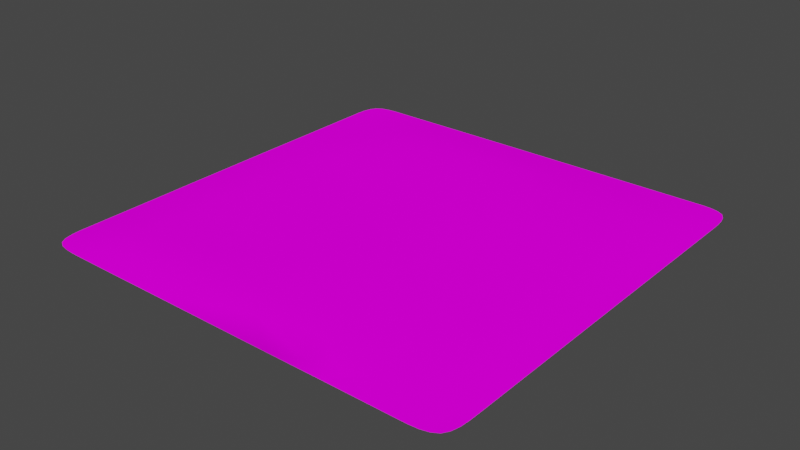 # Source: Rug1.blend  (saved by Blender 3.3.6; exported with 4.5.12 LTS)
import bpy
from mathutils import Matrix  # noqa: F401  (used for matrix-valued properties, if any)

bpy.ops.wm.read_factory_settings(use_empty=True)
scene = bpy.context.scene
scene.name = 'Scene'

# ---- collections
col_collection = bpy.data.collections.new('Collection'); scene.collection.children.link(col_collection)

# ---- images (referenced by path relative to the original .blend; pixels are not part of the script)
import os
ASSET_DIR = os.environ.get("B2B_ASSET_DIR", "")  # directory of the original .blend (textures are referenced by path, not embedded)
HERE = os.path.dirname(os.path.abspath(__file__))  # packed textures are extracted next to this script under _unpacked/

def load_image(name, relpath, width, height, colorspace="sRGB"):
    """Load a texture the original file referenced (path relative to the .blend, or extracted next to this script)."""
    p = next((c for c in (os.path.join(HERE, relpath), os.path.join(ASSET_DIR, relpath)) if relpath and os.path.exists(c)), "")
    if p:
        img = bpy.data.images.load(p, check_existing=True)
        img.name = name
    else:  # same state as the original file: an image datablock whose file is absent (Cycles renders it pink)
        img = bpy.data.images.new(name, width, height)
        img.source = "FILE"
        img.filepath = "//" + (relpath or name)
    img.colorspace_settings.name = colorspace
    return img
img_carpet003_4k_roughness_jpg = load_image('Carpet003_4K_Roughness.jpg', 'Carpet003_4K-JPG/Carpet003_4K_Roughness.jpg', 1024, 1024, 'sRGB')
img_carpet003_4k_displacement_jpg = load_image('Carpet003_4K_Displacement.jpg', 'Carpet003_4K-JPG/Carpet003_4K_Displacement.jpg', 1024, 1024, 'sRGB')
img_carpet003_4k_normalgl_jpg = load_image('Carpet003_4K_NormalGL.jpg', 'Carpet003_4K-JPG/Carpet003_4K_NormalGL.jpg', 1024, 1024, 'Non-Color')
img_carpet003_4k_color_jpg_001 = load_image('Carpet003_4K_Color.jpg.001', 'Carpet003_4K_Color.jpg', 1024, 1024, 'sRGB')

# ---- materials (node trees are filled in below, after node groups)
mat_carpet003_4k = bpy.data.materials.new('Carpet003 4K')
mat_carpet003_4k.use_transparent_shadow = False

# ---- material node trees
mat_carpet003_4k.use_nodes = True; mat_carpet003_4k.node_tree.nodes.clear()
_N = mat_carpet003_4k.node_tree.nodes; _L = mat_carpet003_4k.node_tree.links
n0 = _N.new('ShaderNodeBsdfPrincipled'); n0.name = 'Principled BSDF'; n0.location = (113, 300)
n0.distribution = 'GGX'
n0.subsurface_method = 'BURLEY'
n0.inputs[3].default_value = 1.45
n0.inputs[13].default_value = 0.0
n0.inputs[27].default_value = (0.0, 0.0, 0.0, 1.0)
n0.inputs[28].default_value = 1.0
n1 = _N.new('ShaderNodeOutputMaterial'); n1.name = 'Material Output'; n1.location = (403, 300)
n2 = _N.new('ShaderNodeTexImage'); n2.name = 'Image Texture.004'; n2.location = (-527, -45)
n2.hide = True
n2.image = img_carpet003_4k_roughness_jpg
n3 = _N.new('ShaderNodeTexCoord'); n3.name = 'Texture Coordinate'; n3.location = (-898, -163)
n4 = _N.new('ShaderNodeNormalMap'); n4.name = 'Normal Map'; n4.location = (-381, -131)
n5 = _N.new('ShaderNodeBump'); n5.name = 'Bump'; n5.location = (-109, -341)
n5.inputs[1].default_value = 1.0
n5.inputs[2].default_value = 1.0
n6 = _N.new('ShaderNodeTexImage'); n6.name = 'Image Texture.002'; n6.location = (-410, -330)
n6.image = img_carpet003_4k_displacement_jpg
n7 = _N.new('ShaderNodeTexImage'); n7.name = 'Image Texture.003'; n7.location = (-656, -103)
n7.image = img_carpet003_4k_normalgl_jpg
n8 = _N.new('ShaderNodeMix'); n8.name = 'Mix.001'; n8.location = (-138, -110)
n8.data_type = 'RGBA'
n8.blend_type = 'ADD'
n8.inputs[0].default_value = 1.0
n9 = _N.new('ShaderNodeTexImage'); n9.name = 'Image Texture.005'; n9.location = (-112, 280)
n9.image = img_carpet003_4k_color_jpg_001
_L.new(n0.outputs[0], n1.inputs[0])
_L.new(n2.outputs[0], n0.inputs[2])
_L.new(n3.outputs[2], n7.inputs[0])
_L.new(n3.outputs[2], n6.inputs[0])
_L.new(n6.outputs[0], n5.inputs[3])
_L.new(n7.outputs[0], n4.inputs[1])
_L.new(n4.outputs[0], n8.inputs[6])
_L.new(n5.outputs[0], n8.inputs[7])
_L.new(n8.outputs[2], n0.inputs[5])
_L.new(n9.outputs[0], n0.inputs[0])
n1.is_active_output = True

# ---- world
world_world = bpy.data.worlds.new('World'); scene.world = world_world
world_world.use_nodes = True; world_world.node_tree.nodes.clear()
_N = world_world.node_tree.nodes; _L = world_world.node_tree.links
n0 = _N.new('ShaderNodeOutputWorld'); n0.name = 'World Output'; n0.location = (300, 300)
n1 = _N.new('ShaderNodeBackground'); n1.name = 'Background'; n1.location = (10, 300)
n1.inputs[0].default_value = (0.05088, 0.05088, 0.05088, 1.0)
_L.new(n1.outputs[0], n0.inputs[0])
n0.is_active_output = True
world_world.color = (0.05088, 0.05088, 0.05088)
world_world.use_sun_shadow = False
world_world.sun_shadow_jitter_overblur = 0.0

# ---- meshes
me_rug1 = bpy.data.meshes.new('Rug1')
me_rug1.from_pydata([(-0.9998, -1.001, -0.006723), (1.0, -1.0, -0.006723), (-1.0, 1.0, -0.006723), (1.0, 1.0, -0.006723), (-1.0, 0.8182, -0.006723), (-1.0, 0.6364, -0.006723), (-1.0, 0.4546, -0.006723), (-1.001, 0.2729, -0.006723), (-1.001, 0.09119, -0.006723), (-1.001, -0.09058, -0.006723), (-1.001, -0.2725, -0.006723), (-1.0, -0.4545, -0.006723), (-1.0, -0.6364, -0.006723), (-0.9999, -0.819, -0.006723), (-0.818, -1.001, -0.006723), (-0.6362, -1.002, -0.006723), (-0.4544, -1.001, -0.006723), (-0.2726, -1.001, -0.006723), (-0.09102, -1.001, -0.006723), (0.09075, -1.001, -0.006723), (0.2728, -1.001, -0.006723), (0.4546, -1.0, -0.006723), (0.6364, -1.0, -0.006723), (0.8182, -1.0, -0.006723), (1.0, -0.8182, -0.006723), (1.0, -0.6364, -0.006723), (1.0, -0.4546, -0.006723), (1.0, -0.2728, -0.006723), (1.0, -0.09089, -0.006723), (1.0, 0.0909, -0.006723), (1.0, 0.2727, -0.006723), (1.0, 0.4545, -0.006723), (1.0, 0.6363, -0.006723), (1.0, 0.8182, -0.006723), (0.8182, 1.0, -0.006723), (0.6364, 1.0, -0.006723), (0.4546, 1.0, -0.006723), (0.2727, 1.0, -0.006723), (0.09097, 1.0, -0.006723), (-0.09099, 1.001, -0.006723), (-0.2729, 1.001, -0.006723), (-0.4548, 1.001, -0.006723), (-0.6366, 1.0, -0.006723), (-0.8182, 1.0, -0.006723), (-0.8181, -0.8194, 0.03383), (-0.8182, -0.6371, 0.03255), (-0.8185, -0.4545, 0.0278), (-0.8189, -0.2725, 0.03154), (-0.8191, -0.09055, 0.03381), (-0.819, 0.09116, 0.03356), (-0.8188, 0.2729, 0.02923), (-0.8188, 0.4546, 0.02444), (-0.8186, 0.6364, 0.0161), (-0.8182, 0.8182, 0.005578), (-0.6363, -0.8195, 0.0379), (-0.6364, -0.6372, 0.03544), (-0.6365, -0.4546, 0.02346), (-0.6366, -0.2729, 0.03329), (-0.6368, -0.09098, 0.0334), (-0.6369, 0.09108, 0.03032), (-0.6366, 0.2727, 0.02548), (-0.637, 0.4546, 0.03325), (-0.637, 0.6366, 0.0318), (-0.6368, 0.8186, 0.02735), (-0.4545, -0.8194, 0.03966), (-0.4546, -0.6371, 0.03818), (-0.4548, -0.4547, 0.03001), (-0.4548, -0.2729, 0.0363), (-0.4546, -0.09114, 0.03463), (-0.4546, 0.09084, 0.0279), (-0.4545, 0.2728, 0.02747), (-0.4549, 0.4546, 0.03878), (-0.455, 0.6367, 0.0415), (-0.4549, 0.8189, 0.03858), (-0.2727, -0.8193, 0.04037), (-0.2729, -0.6371, 0.04153), (-0.2732, -0.4548, 0.03754), (-0.2731, -0.273, 0.03966), (-0.2727, -0.0911, 0.03459), (-0.2725, 0.091, 0.02559), (-0.2726, 0.2724, 0.03844), (-0.2725, 0.4544, 0.04254), (-0.2728, 0.6367, 0.04696), (-0.2729, 0.819, 0.04317), (-0.0911, -0.8193, 0.04041), (-0.09123, -0.6373, 0.04464), (-0.09127, -0.4553, 0.04558), (-0.09129, -0.2732, 0.04263), (-0.09095, -0.0912, 0.03247), (-0.09077, 0.09049, 0.03964), (-0.0906, 0.2721, 0.04629), (-0.09062, 0.4541, 0.04979), (-0.09072, 0.6366, 0.04884), (-0.09084, 0.8187, 0.04336), (0.09066, -0.8193, 0.03879), (0.09069, -0.6375, 0.0447), (0.09078, -0.4555, 0.04789), (0.09076, -0.2734, 0.04582), (0.09088, -0.09136, 0.04044), (0.091, 0.09042, 0.04532), (0.09128, 0.2721, 0.04924), (0.0914, 0.4542, 0.0511), (0.0914, 0.6367, 0.04794), (0.09121, 0.8186, 0.03914), (0.2727, -0.8192, 0.03425), (0.2727, -0.6374, 0.04123), (0.2728, -0.4555, 0.04475), (0.2729, -0.2734, 0.04393), (0.2728, -0.09141, 0.0405), (0.2729, 0.09042, 0.04374), (0.2733, 0.2722, 0.04652), (0.2735, 0.4544, 0.04948), (0.2733, 0.6364, 0.04467), (0.273, 0.8184, 0.0303), (0.4546, -0.8189, 0.02608), (0.4547, -0.6372, 0.03263), (0.4547, -0.4552, 0.03503), (0.4547, -0.2732, 0.03384), (0.4547, -0.09127, 0.03192), (0.455, 0.09044, 0.03529), (0.4552, 0.2724, 0.04148), (0.4554, 0.4546, 0.0444), (0.4553, 0.6368, 0.03909), (0.455, 0.8185, 0.02715), (0.6364, -0.8184, 0.01191), (0.6366, -0.6368, 0.02626), (0.6367, -0.455, 0.03186), (0.6368, -0.2731, 0.03291), (0.6368, -0.09116, 0.0322), (0.6369, 0.0906, 0.03163), (0.6371, 0.2724, 0.03494), (0.6373, 0.4546, 0.03639), (0.6371, 0.6368, 0.03186), (0.6367, 0.8185, 0.02311), (0.8183, -0.8183, 0.01644), (0.8184, -0.6366, 0.02424), (0.8185, -0.4548, 0.02718), (0.8187, -0.2729, 0.02645), (0.8187, -0.09104, 0.02428), (0.8187, 0.09076, 0.02199), (0.8189, 0.2725, 0.02378), (0.8189, 0.4545, 0.02442), (0.8187, 0.6366, 0.02104), (0.8185, 0.8185, 0.01592)], [], [(143, 33, 3, 34), (4, 53, 43, 2), (53, 63, 42, 43), (63, 73, 41, 42), (73, 83, 40, 41), (83, 93, 39, 40), (93, 103, 38, 39), (103, 113, 37, 38), (113, 123, 36, 37), (123, 133, 35, 36), (133, 143, 34, 35), (0, 14, 44, 13), (13, 44, 45, 12), (12, 45, 46, 11), (11, 46, 47, 10), (10, 47, 48, 9), (9, 48, 49, 8), (8, 49, 50, 7), (7, 50, 51, 6), (6, 51, 52, 5), (5, 52, 53, 4), (14, 15, 54, 44), (44, 54, 55, 45), (45, 55, 56, 46), (46, 56, 57, 47), (47, 57, 58, 48), (48, 58, 59, 49), (49, 59, 60, 50), (50, 60, 61, 51), (51, 61, 62, 52), (52, 62, 63, 53), (15, 16, 64, 54), (54, 64, 65, 55), (55, 65, 66, 56), (56, 66, 67, 57), (57, 67, 68, 58), (58, 68, 69, 59), (59, 69, 70, 60), (60, 70, 71, 61), (61, 71, 72, 62), (62, 72, 73, 63), (16, 17, 74, 64), (64, 74, 75, 65), (65, 75, 76, 66), (66, 76, 77, 67), (67, 77, 78, 68), (68, 78, 79, 69), (69, 79, 80, 70), (70, 80, 81, 71), (71, 81, 82, 72), (72, 82, 83, 73), (17, 18, 84, 74), (74, 84, 85, 75), (75, 85, 86, 76), (76, 86, 87, 77), (77, 87, 88, 78), (78, 88, 89, 79), (79, 89, 90, 80), (80, 90, 91, 81), (81, 91, 92, 82), (82, 92, 93, 83), (18, 19, 94, 84), (84, 94, 95, 85), (85, 95, 96, 86), (86, 96, 97, 87), (87, 97, 98, 88), (88, 98, 99, 89), (89, 99, 100, 90), (90, 100, 101, 91), (91, 101, 102, 92), (92, 102, 103, 93), (19, 20, 104, 94), (94, 104, 105, 95), (95, 105, 106, 96), (96, 106, 107, 97), (97, 107, 108, 98), (98, 108, 109, 99), (99, 109, 110, 100), (100, 110, 111, 101), (101, 111, 112, 102), (102, 112, 113, 103), (20, 21, 114, 104), (104, 114, 115, 105), (105, 115, 116, 106), (106, 116, 117, 107), (107, 117, 118, 108), (108, 118, 119, 109), (109, 119, 120, 110), (110, 120, 121, 111), (111, 121, 122, 112), (112, 122, 123, 113), (21, 22, 124, 114), (114, 124, 125, 115), (115, 125, 126, 116), (116, 126, 127, 117), (117, 127, 128, 118), (118, 128, 129, 119), (119, 129, 130, 120), (120, 130, 131, 121), (121, 131, 132, 122), (122, 132, 133, 123), (22, 23, 134, 124), (124, 134, 135, 125), (125, 135, 136, 126), (126, 136, 137, 127), (127, 137, 138, 128), (128, 138, 139, 129), (129, 139, 140, 130), (130, 140, 141, 131), (131, 141, 142, 132), (132, 142, 143, 133), (23, 1, 24, 134), (134, 24, 25, 135), (135, 25, 26, 136), (136, 26, 27, 137), (137, 27, 28, 138), (138, 28, 29, 139), (139, 29, 30, 140), (140, 30, 31, 141), (141, 31, 32, 142), (142, 32, 33, 143)])
me_rug1.polygons.foreach_set('use_smooth', [True] * 121)
_uv = me_rug1.uv_layers.new(name='UVMap')
_uv.uv.foreach_set('vector', [0.9091, 0.9091, 1.0, 0.9091, 1.0, 1.0, 0.9091, 1.0, 0.0, 0.9091, 0.09091, 0.9091, 0.09091, 1.0, 0.0, 1.0, 0.09091, 0.9091, 0.1818, 0.9091, 0.1818, 1.0, 0.09091, 1.0, 0.1818, 0.9091, 0.2727, 0.9091, 0.2727, 1.0, 0.1818, 1.0, 0.2727, 0.9091, 0.3636, 0.9091, 0.3636, 1.0, 0.2727, 1.0, 0.3636, 0.9091, 0.4545, 0.9091, 0.4545, 1.0, 0.3636, 1.0, 0.4545, 0.9091, 0.5455, 0.9091, 0.5455, 1.0, 0.4545, 1.0, 0.5455, 0.9091, 0.6364, 0.9091, 0.6364, 1.0, 0.5455, 1.0, 0.6364, 0.9091, 0.7273, 0.9091, 0.7273, 1.0, 0.6364, 1.0, 0.7273, 0.9091, 0.8182, 0.9091, 0.8182, 1.0, 0.7273, 1.0, 0.8182, 0.9091, 0.9091, 0.9091, 0.9091, 1.0, 0.8182, 1.0, 0.0, 0.0, 0.09091, 0.0, 0.09091, 0.09091, 0.0, 0.09091, 0.0, 0.09091, 0.09091, 0.09091, 0.09091, 0.1818, 0.0, 0.1818, 0.0, 0.1818, 0.09091, 0.1818, 0.09091, 0.2727, 0.0, 0.2727, 0.0, 0.2727, 0.09091, 0.2727, 0.09091, 0.3636, 0.0, 0.3636, 0.0, 0.3636, 0.09091, 0.3636, 0.09091, 0.4545, 0.0, 0.4545, 0.0, 0.4545, 0.09091, 0.4545, 0.09091, 0.5455, 0.0, 0.5455, 0.0, 0.5455, 0.09091, 0.5455, 0.09091, 0.6364, 0.0, 0.6364, 0.0, 0.6364, 0.09091, 0.6364, 0.09091, 0.7273, 0.0, 0.7273, 0.0, 0.7273, 0.09091, 0.7273, 0.09091, 0.8182, 0.0, 0.8182, 0.0, 0.8182, 0.09091, 0.8182, 0.09091, 0.9091, 0.0, 0.9091, 0.09091, 0.0, 0.1818, 0.0, 0.1818, 0.09091, 0.09091, 0.09091, 0.09091, 0.09091, 0.1818, 0.09091, 0.1818, 0.1818, 0.09091, 0.1818, 0.09091, 0.1818, 0.1818, 0.1818, 0.1818, 0.2727, 0.09091, 0.2727, 0.09091, 0.2727, 0.1818, 0.2727, 0.1818, 0.3636, 0.09091, 0.3636, 0.09091, 0.3636, 0.1818, 0.3636, 0.1818, 0.4545, 0.09091, 0.4545, 0.09091, 0.4545, 0.1818, 0.4545, 0.1818, 0.5455, 0.09091, 0.5455, 0.09091, 0.5455, 0.1818, 0.5455, 0.1818, 0.6364, 0.09091, 0.6364, 0.09091, 0.6364, 0.1818, 0.6364, 0.1818, 0.7273, 0.09091, 0.7273, 0.09091, 0.7273, 0.1818, 0.7273, 0.1818, 0.8182, 0.09091, 0.8182, 0.09091, 0.8182, 0.1818, 0.8182, 0.1818, 0.9091, 0.09091, 0.9091, 0.1818, 0.0, 0.2727, 0.0, 0.2727, 0.09091, 0.1818, 0.09091, 0.1818, 0.09091, 0.2727, 0.09091, 0.2727, 0.1818, 0.1818, 0.1818, 0.1818, 0.1818, 0.2727, 0.1818, 0.2727, 0.2727, 0.1818, 0.2727, 0.1818, 0.2727, 0.2727, 0.2727, 0.2727, 0.3636, 0.1818, 0.3636, 0.1818, 0.3636, 0.2727, 0.3636, 0.2727, 0.4545, 0.1818, 0.4545, 0.1818, 0.4545, 0.2727, 0.4545, 0.2727, 0.5455, 0.1818, 0.5455, 0.1818, 0.5455, 0.2727, 0.5455, 0.2727, 0.6364, 0.1818, 0.6364, 0.1818, 0.6364, 0.2727, 0.6364, 0.2727, 0.7273, 0.1818, 0.7273, 0.1818, 0.7273, 0.2727, 0.7273, 0.2727, 0.8182, 0.1818, 0.8182, 0.1818, 0.8182, 0.2727, 0.8182, 0.2727, 0.9091, 0.1818, 0.9091, 0.2727, 0.0, 0.3636, 0.0, 0.3636, 0.09091, 0.2727, 0.09091, 0.2727, 0.09091, 0.3636, 0.09091, 0.3636, 0.1818, 0.2727, 0.1818, 0.2727, 0.1818, 0.3636, 0.1818, 0.3636, 0.2727, 0.2727, 0.2727, 0.2727, 0.2727, 0.3636, 0.2727, 0.3636, 0.3636, 0.2727, 0.3636, 0.2727, 0.3636, 0.3636, 0.3636, 0.3636, 0.4545, 0.2727, 0.4545, 0.2727, 0.4545, 0.3636, 0.4545, 0.3636, 0.5455, 0.2727, 0.5455, 0.2727, 0.5455, 0.3636, 0.5455, 0.3636, 0.6364, 0.2727, 0.6364, 0.2727, 0.6364, 0.3636, 0.6364, 0.3636, 0.7273, 0.2727, 0.7273, 0.2727, 0.7273, 0.3636, 0.7273, 0.3636, 0.8182, 0.2727, 0.8182, 0.2727, 0.8182, 0.3636, 0.8182, 0.3636, 0.9091, 0.2727, 0.9091, 0.3636, 0.0, 0.4545, 0.0, 0.4545, 0.09091, 0.3636, 0.09091, 0.3636, 0.09091, 0.4545, 0.09091, 0.4545, 0.1818, 0.3636, 0.1818, 0.3636, 0.1818, 0.4545, 0.1818, 0.4545, 0.2727, 0.3636, 0.2727, 0.3636, 0.2727, 0.4545, 0.2727, 0.4545, 0.3636, 0.3636, 0.3636, 0.3636, 0.3636, 0.4545, 0.3636, 0.4545, 0.4545, 0.3636, 0.4545, 0.3636, 0.4545, 0.4545, 0.4545, 0.4545, 0.5455, 0.3636, 0.5455, 0.3636, 0.5455, 0.4545, 0.5455, 0.4545, 0.6364, 0.3636, 0.6364, 0.3636, 0.6364, 0.4545, 0.6364, 0.4545, 0.7273, 0.3636, 0.7273, 0.3636, 0.7273, 0.4545, 0.7273, 0.4545, 0.8182, 0.3636, 0.8182, 0.3636, 0.8182, 0.4545, 0.8182, 0.4545, 0.9091, 0.3636, 0.9091, 0.4545, 0.0, 0.5455, 0.0, 0.5455, 0.09091, 0.4545, 0.09091, 0.4545, 0.09091, 0.5455, 0.09091, 0.5455, 0.1818, 0.4545, 0.1818, 0.4545, 0.1818, 0.5455, 0.1818, 0.5455, 0.2727, 0.4545, 0.2727, 0.4545, 0.2727, 0.5455, 0.2727, 0.5455, 0.3636, 0.4545, 0.3636, 0.4545, 0.3636, 0.5455, 0.3636, 0.5455, 0.4545, 0.4545, 0.4545, 0.4545, 0.4545, 0.5455, 0.4545, 0.5455, 0.5455, 0.4545, 0.5455, 0.4545, 0.5455, 0.5455, 0.5455, 0.5455, 0.6364, 0.4545, 0.6364, 0.4545, 0.6364, 0.5455, 0.6364, 0.5455, 0.7273, 0.4545, 0.7273, 0.4545, 0.7273, 0.5455, 0.7273, 0.5455, 0.8182, 0.4545, 0.8182, 0.4545, 0.8182, 0.5455, 0.8182, 0.5455, 0.9091, 0.4545, 0.9091, 0.5455, 0.0, 0.6364, 0.0, 0.6364, 0.09091, 0.5455, 0.09091, 0.5455, 0.09091, 0.6364, 0.09091, 0.6364, 0.1818, 0.5455, 0.1818, 0.5455, 0.1818, 0.6364, 0.1818, 0.6364, 0.2727, 0.5455, 0.2727, 0.5455, 0.2727, 0.6364, 0.2727, 0.6364, 0.3636, 0.5455, 0.3636, 0.5455, 0.3636, 0.6364, 0.3636, 0.6364, 0.4545, 0.5455, 0.4545, 0.5455, 0.4545, 0.6364, 0.4545, 0.6364, 0.5455, 0.5455, 0.5455, 0.5455, 0.5455, 0.6364, 0.5455, 0.6364, 0.6364, 0.5455, 0.6364, 0.5455, 0.6364, 0.6364, 0.6364, 0.6364, 0.7273, 0.5455, 0.7273, 0.5455, 0.7273, 0.6364, 0.7273, 0.6364, 0.8182, 0.5455, 0.8182, 0.5455, 0.8182, 0.6364, 0.8182, 0.6364, 0.9091, 0.5455, 0.9091, 0.6364, 0.0, 0.7273, 0.0, 0.7273, 0.09091, 0.6364, 0.09091, 0.6364, 0.09091, 0.7273, 0.09091, 0.7273, 0.1818, 0.6364, 0.1818, 0.6364, 0.1818, 0.7273, 0.1818, 0.7273, 0.2727, 0.6364, 0.2727, 0.6364, 0.2727, 0.7273, 0.2727, 0.7273, 0.3636, 0.6364, 0.3636, 0.6364, 0.3636, 0.7273, 0.3636, 0.7273, 0.4545, 0.6364, 0.4545, 0.6364, 0.4545, 0.7273, 0.4545, 0.7273, 0.5455, 0.6364, 0.5455, 0.6364, 0.5455, 0.7273, 0.5455, 0.7273, 0.6364, 0.6364, 0.6364, 0.6364, 0.6364, 0.7273, 0.6364, 0.7273, 0.7273, 0.6364, 0.7273, 0.6364, 0.7273, 0.7273, 0.7273, 0.7273, 0.8182, 0.6364, 0.8182, 0.6364, 0.8182, 0.7273, 0.8182, 0.7273, 0.9091, 0.6364, 0.9091, 0.7273, 0.0, 0.8182, 0.0, 0.8182, 0.09091, 0.7273, 0.09091, 0.7273, 0.09091, 0.8182, 0.09091, 0.8182, 0.1818, 0.7273, 0.1818, 0.7273, 0.1818, 0.8182, 0.1818, 0.8182, 0.2727, 0.7273, 0.2727, 0.7273, 0.2727, 0.8182, 0.2727, 0.8182, 0.3636, 0.7273, 0.3636, 0.7273, 0.3636, 0.8182, 0.3636, 0.8182, 0.4545, 0.7273, 0.4545, 0.7273, 0.4545, 0.8182, 0.4545, 0.8182, 0.5455, 0.7273, 0.5455, 0.7273, 0.5455, 0.8182, 0.5455, 0.8182, 0.6364, 0.7273, 0.6364, 0.7273, 0.6364, 0.8182, 0.6364, 0.8182, 0.7273, 0.7273, 0.7273, 0.7273, 0.7273, 0.8182, 0.7273, 0.8182, 0.8182, 0.7273, 0.8182, 0.7273, 0.8182, 0.8182, 0.8182, 0.8182, 0.9091, 0.7273, 0.9091, 0.8182, 0.0, 0.9091, 0.0, 0.9091, 0.09091, 0.8182, 0.09091, 0.8182, 0.09091, 0.9091, 0.09091, 0.9091, 0.1818, 0.8182, 0.1818, 0.8182, 0.1818, 0.9091, 0.1818, 0.9091, 0.2727, 0.8182, 0.2727, 0.8182, 0.2727, 0.9091, 0.2727, 0.9091, 0.3636, 0.8182, 0.3636, 0.8182, 0.3636, 0.9091, 0.3636, 0.9091, 0.4545, 0.8182, 0.4545, 0.8182, 0.4545, 0.9091, 0.4545, 0.9091, 0.5455, 0.8182, 0.5455, 0.8182, 0.5455, 0.9091, 0.5455, 0.9091, 0.6364, 0.8182, 0.6364, 0.8182, 0.6364, 0.9091, 0.6364, 0.9091, 0.7273, 0.8182, 0.7273, 0.8182, 0.7273, 0.9091, 0.7273, 0.9091, 0.8182, 0.8182, 0.8182, 0.8182, 0.8182, 0.9091, 0.8182, 0.9091, 0.9091, 0.8182, 0.9091, 0.9091, 0.0, 1.0, 0.0, 1.0, 0.09091, 0.9091, 0.09091, 0.9091, 0.09091, 1.0, 0.09091, 1.0, 0.1818, 0.9091, 0.1818, 0.9091, 0.1818, 1.0, 0.1818, 1.0, 0.2727, 0.9091, 0.2727, 0.9091, 0.2727, 1.0, 0.2727, 1.0, 0.3636, 0.9091, 0.3636, 0.9091, 0.3636, 1.0, 0.3636, 1.0, 0.4545, 0.9091, 0.4545, 0.9091, 0.4545, 1.0, 0.4545, 1.0, 0.5455, 0.9091, 0.5455, 0.9091, 0.5455, 1.0, 0.5455, 1.0, 0.6364, 0.9091, 0.6364, 0.9091, 0.6364, 1.0, 0.6364, 1.0, 0.7273, 0.9091, 0.7273, 0.9091, 0.7273, 1.0, 0.7273, 1.0, 0.8182, 0.9091, 0.8182, 0.9091, 0.8182, 1.0, 0.8182, 1.0, 0.9091, 0.9091, 0.9091])
me_rug1.materials.append(mat_carpet003_4k)
me_rug1.use_remesh_fix_poles = True
me_rug1.use_remesh_preserve_attributes = False
me_rug1.update()

# ---- objects
ob_rug1 = bpy.data.objects.new('Rug1', me_rug1)

# ---- transforms, parenting, visibility, modifiers, constraints
ob_rug1.location = (0.0, 0.0, 0.0)
ob_rug1.scale = (1.0, 1.0, 0.5)
_m = ob_rug1.modifiers.new('Subdivision', 'SUBSURF')
_m.levels = 2
_m = ob_rug1.modifiers.new('Triangulate', 'TRIANGULATE')
_m.show_render = False
_m = ob_rug1.modifiers.new('Decimate', 'DECIMATE')
_m.ratio = 0.1

# ---- collection membership
col_collection.objects.link(ob_rug1)

# ---- scene / render settings (as saved in the file)
scene.frame_start = 1; scene.frame_end = 250; scene.frame_set(1)
scene.render.engine = 'BLENDER_EEVEE_NEXT'
scene.cycles.use_denoising = False
scene.cycles.samples = 128
scene.cycles.sampling_pattern = 'TABULATED_SOBOL'
scene.cycles.use_adaptive_sampling = False
scene.cycles.use_light_tree = False
scene.view_settings.view_transform = 'Filmic'
bpy.context.view_layer.update()

# ---- added for rendering (the .blend has no active camera and no usable light): camera, sun
cam_auto = bpy.data.cameras.new('AutoCamera')
cam_auto.lens = 50.0
cam_auto.sensor_width = 36.0
cam_auto.clip_end = 1000.0
ob_auto_camera = bpy.data.objects.new('AutoCamera', cam_auto)
scene.collection.objects.link(ob_auto_camera)
ob_auto_camera.location = (2.61914, -3.14357, 2.10615)
ob_auto_camera.rotation_euler = (1.09748, -7.21219e-08, 0.694738)
scene.camera = ob_auto_camera
light_auto_sun = bpy.data.lights.new('AutoSun', 'SUN')
light_auto_sun.energy = 3.0
light_auto_sun.angle = 0.0523599
ob_auto_sun = bpy.data.objects.new('AutoSun', light_auto_sun)
scene.collection.objects.link(ob_auto_sun)
ob_auto_sun.rotation_euler = (0.872665, 0.174533, 0.523599)
bpy.context.view_layer.update()
